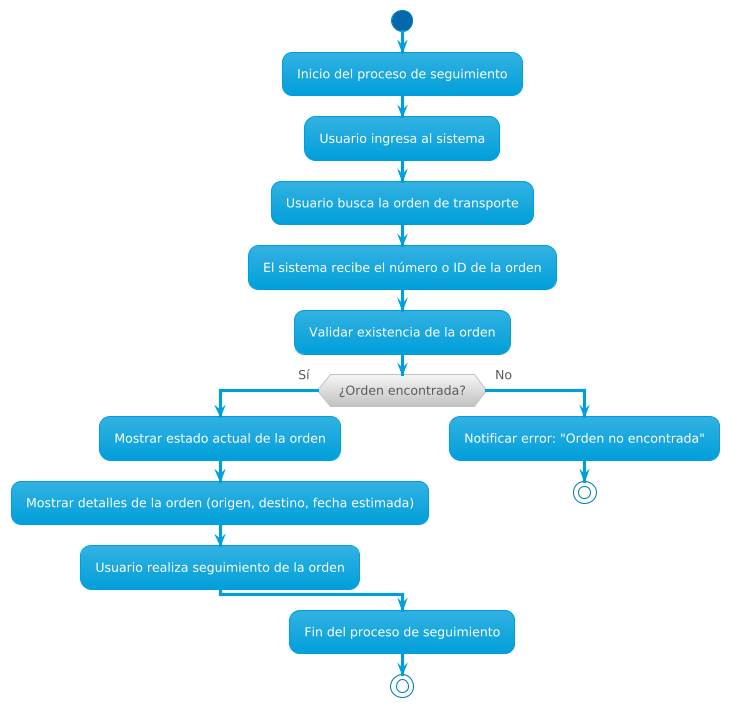

The diagram above was rendered by PlantUML. Its source (embedded in the PNG):
@startuml
!theme bluegray
start
:Inicio del proceso de seguimiento;
:Usuario ingresa al sistema;
:Usuario busca la orden de transporte;
:El sistema recibe el número o ID de la orden;
:Validar existencia de la orden;
if (¿Orden encontrada?) then (Sí)
  :Mostrar estado actual de la orden;
  :Mostrar detalles de la orden (origen, destino, fecha estimada);
  :Usuario realiza seguimiento de la orden;
else (No)
  :Notificar error: "Orden no encontrada";
  stop
endif
:Fin del proceso de seguimiento;
stop
@enduml